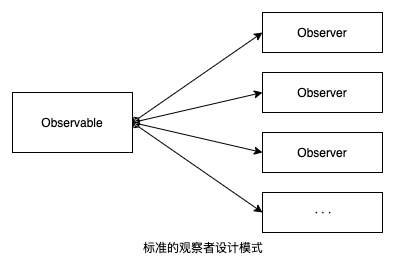

The diagram above was exported from draw.io. Its source (the exported page's mxGraphModel, read from the mxfile embedded in the PNG):
<mxGraphModel dx="918" dy="542" grid="1" gridSize="10" guides="1" tooltips="1" connect="1" arrows="1" fold="1" page="1" pageScale="1" pageWidth="827" pageHeight="1169" background="#FFFFFF" style="azure" math="0" shadow="0">
  <root>
    <mxCell id="0" />
    <mxCell id="1" parent="0" />
    <mxCell id="0k9B_PX-B_KgIE0d4jJH-1" value="标准的观察者设计模式" style="text;html=1;align=center;verticalAlign=middle;resizable=0;points=[];autosize=1;fontColor=#000000;" vertex="1" parent="1">
      <mxGeometry x="281" y="315" width="140" height="20" as="geometry" />
    </mxCell>
    <mxCell id="0k9B_PX-B_KgIE0d4jJH-2" value="Observable" style="rounded=0;whiteSpace=wrap;html=1;fillColor=none;gradientColor=none;fontColor=#000000;strokeColor=#000000;strokeWidth=1;" vertex="1" parent="1">
      <mxGeometry x="160" y="170" width="120" height="60" as="geometry" />
    </mxCell>
    <mxCell id="0k9B_PX-B_KgIE0d4jJH-3" value="Observer" style="rounded=0;whiteSpace=wrap;html=1;strokeColor=#000000;strokeWidth=1;fillColor=none;fontColor=#000000;" vertex="1" parent="1">
      <mxGeometry x="410" y="90" width="120" height="40" as="geometry" />
    </mxCell>
    <mxCell id="0k9B_PX-B_KgIE0d4jJH-4" value="Observer" style="rounded=0;whiteSpace=wrap;html=1;strokeColor=#000000;strokeWidth=1;fillColor=none;fontColor=#000000;" vertex="1" parent="1">
      <mxGeometry x="410" y="150" width="120" height="40" as="geometry" />
    </mxCell>
    <mxCell id="0k9B_PX-B_KgIE0d4jJH-5" value="Observer" style="rounded=0;whiteSpace=wrap;html=1;strokeColor=#000000;strokeWidth=1;fillColor=none;fontColor=#000000;" vertex="1" parent="1">
      <mxGeometry x="410" y="210" width="120" height="40" as="geometry" />
    </mxCell>
    <mxCell id="0k9B_PX-B_KgIE0d4jJH-6" value="· · ·" style="rounded=0;whiteSpace=wrap;html=1;strokeColor=#000000;strokeWidth=1;fillColor=none;fontColor=#000000;" vertex="1" parent="1">
      <mxGeometry x="410" y="270" width="120" height="40" as="geometry" />
    </mxCell>
    <mxCell id="0k9B_PX-B_KgIE0d4jJH-11" value="" style="endArrow=classic;html=1;strokeColor=#000000;strokeWidth=1;fontColor=#000000;entryX=0;entryY=0.5;entryDx=0;entryDy=0;exitX=1;exitY=0.5;exitDx=0;exitDy=0;" edge="1" parent="1" source="0k9B_PX-B_KgIE0d4jJH-2" target="0k9B_PX-B_KgIE0d4jJH-3">
      <mxGeometry width="50" height="50" relative="1" as="geometry">
        <mxPoint x="280" y="110" as="sourcePoint" />
        <mxPoint x="280" y="290" as="targetPoint" />
      </mxGeometry>
    </mxCell>
    <mxCell id="0k9B_PX-B_KgIE0d4jJH-12" value="" style="endArrow=classic;html=1;strokeColor=#000000;strokeWidth=1;fontColor=#000000;entryX=0;entryY=0.5;entryDx=0;entryDy=0;" edge="1" parent="1" target="0k9B_PX-B_KgIE0d4jJH-4">
      <mxGeometry width="50" height="50" relative="1" as="geometry">
        <mxPoint x="280" y="200" as="sourcePoint" />
        <mxPoint x="200" y="320" as="targetPoint" />
      </mxGeometry>
    </mxCell>
    <mxCell id="0k9B_PX-B_KgIE0d4jJH-13" value="" style="endArrow=classic;html=1;strokeColor=#000000;strokeWidth=1;fontColor=#000000;entryX=0;entryY=0.5;entryDx=0;entryDy=0;exitX=1;exitY=0.5;exitDx=0;exitDy=0;" edge="1" parent="1" source="0k9B_PX-B_KgIE0d4jJH-2" target="0k9B_PX-B_KgIE0d4jJH-5">
      <mxGeometry width="50" height="50" relative="1" as="geometry">
        <mxPoint x="300" y="280" as="sourcePoint" />
        <mxPoint x="200" y="310" as="targetPoint" />
      </mxGeometry>
    </mxCell>
    <mxCell id="0k9B_PX-B_KgIE0d4jJH-14" value="" style="endArrow=classic;html=1;strokeColor=#000000;strokeWidth=1;fontColor=#000000;entryX=0;entryY=0.5;entryDx=0;entryDy=0;exitX=1;exitY=0.5;exitDx=0;exitDy=0;" edge="1" parent="1" source="0k9B_PX-B_KgIE0d4jJH-2" target="0k9B_PX-B_KgIE0d4jJH-6">
      <mxGeometry width="50" height="50" relative="1" as="geometry">
        <mxPoint x="240" y="320" as="sourcePoint" />
        <mxPoint x="200" y="310" as="targetPoint" />
      </mxGeometry>
    </mxCell>
  </root>
</mxGraphModel>